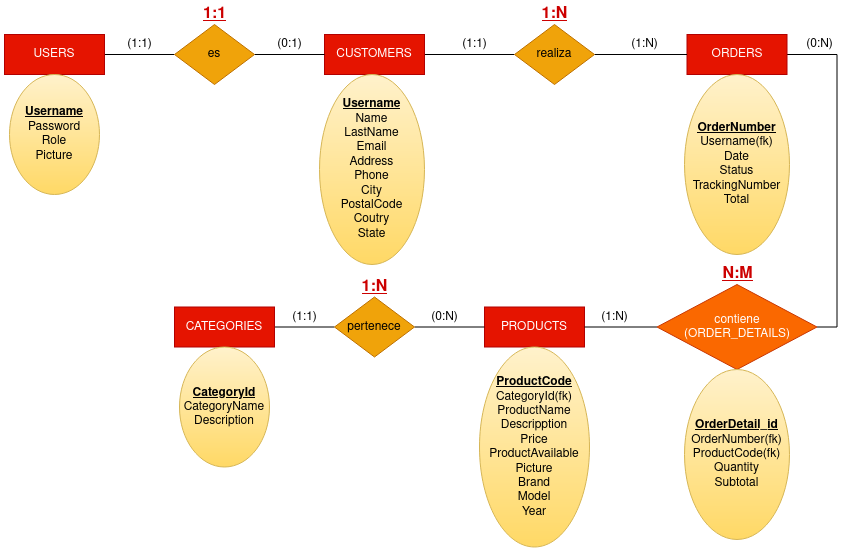

The diagram above was exported from draw.io. Its source (the exported page's mxGraphModel, read from the mxfile embedded in the PNG):
<mxGraphModel dx="980" dy="559" grid="1" gridSize="10" guides="1" tooltips="1" connect="1" arrows="1" fold="1" page="1" pageScale="1" pageWidth="1100" pageHeight="850" math="0" shadow="0" extFonts="Permanent Marker^https://fonts.googleapis.com/css?family=Permanent+Marker">
  <root>
    <mxCell id="0" />
    <mxCell id="1" parent="0" />
    <mxCell id="tEtlfKzKewG5NGgA_pDd-28" style="edgeStyle=orthogonalEdgeStyle;rounded=0;orthogonalLoop=1;jettySize=auto;html=1;exitX=1;exitY=0.5;exitDx=0;exitDy=0;endArrow=none;endFill=0;" edge="1" parent="1" source="tEtlfKzKewG5NGgA_pDd-13" target="tEtlfKzKewG5NGgA_pDd-18">
      <mxGeometry relative="1" as="geometry" />
    </mxCell>
    <mxCell id="tEtlfKzKewG5NGgA_pDd-13" value="USERS" style="whiteSpace=wrap;html=1;align=center;hachureGap=4;pointerEvents=0;fillColor=#e51400;strokeColor=#B20000;fontColor=#ffffff;" vertex="1" parent="1">
      <mxGeometry x="80" y="110" width="100" height="40" as="geometry" />
    </mxCell>
    <mxCell id="tEtlfKzKewG5NGgA_pDd-31" style="edgeStyle=orthogonalEdgeStyle;rounded=0;orthogonalLoop=1;jettySize=auto;html=1;exitX=1;exitY=0.5;exitDx=0;exitDy=0;entryX=0;entryY=0.5;entryDx=0;entryDy=0;endArrow=none;endFill=0;" edge="1" parent="1" source="tEtlfKzKewG5NGgA_pDd-14" target="tEtlfKzKewG5NGgA_pDd-19">
      <mxGeometry relative="1" as="geometry" />
    </mxCell>
    <mxCell id="tEtlfKzKewG5NGgA_pDd-14" value="CUSTOMERS" style="whiteSpace=wrap;html=1;align=center;hachureGap=4;pointerEvents=0;fillColor=#e51400;strokeColor=#B20000;fontColor=#ffffff;" vertex="1" parent="1">
      <mxGeometry x="400" y="110" width="100" height="40" as="geometry" />
    </mxCell>
    <mxCell id="tEtlfKzKewG5NGgA_pDd-15" value="PRODUCTS" style="whiteSpace=wrap;html=1;align=center;hachureGap=4;pointerEvents=0;fillColor=#e51400;strokeColor=#B20000;fontColor=#ffffff;" vertex="1" parent="1">
      <mxGeometry x="560" y="382.5" width="100" height="40" as="geometry" />
    </mxCell>
    <mxCell id="tEtlfKzKewG5NGgA_pDd-38" style="edgeStyle=orthogonalEdgeStyle;rounded=0;orthogonalLoop=1;jettySize=auto;html=1;exitX=1;exitY=0.5;exitDx=0;exitDy=0;endArrow=none;endFill=0;" edge="1" parent="1" source="tEtlfKzKewG5NGgA_pDd-16" target="tEtlfKzKewG5NGgA_pDd-20">
      <mxGeometry relative="1" as="geometry" />
    </mxCell>
    <mxCell id="tEtlfKzKewG5NGgA_pDd-16" value="CATEGORIES" style="whiteSpace=wrap;html=1;align=center;hachureGap=4;pointerEvents=0;fillColor=#e51400;strokeColor=#B20000;fontColor=#ffffff;" vertex="1" parent="1">
      <mxGeometry x="250" y="382.5" width="100" height="40" as="geometry" />
    </mxCell>
    <mxCell id="tEtlfKzKewG5NGgA_pDd-34" style="edgeStyle=orthogonalEdgeStyle;rounded=0;orthogonalLoop=1;jettySize=auto;html=1;exitX=1;exitY=0.5;exitDx=0;exitDy=0;entryX=1;entryY=0.5;entryDx=0;entryDy=0;endArrow=none;endFill=0;" edge="1" parent="1" source="tEtlfKzKewG5NGgA_pDd-17" target="tEtlfKzKewG5NGgA_pDd-21">
      <mxGeometry relative="1" as="geometry" />
    </mxCell>
    <mxCell id="tEtlfKzKewG5NGgA_pDd-17" value="ORDERS" style="whiteSpace=wrap;html=1;align=center;hachureGap=4;pointerEvents=0;fillColor=#e51400;strokeColor=#B20000;fontColor=#ffffff;" vertex="1" parent="1">
      <mxGeometry x="762.5" y="110" width="100" height="40" as="geometry" />
    </mxCell>
    <mxCell id="tEtlfKzKewG5NGgA_pDd-29" style="edgeStyle=orthogonalEdgeStyle;rounded=0;orthogonalLoop=1;jettySize=auto;html=1;exitX=1;exitY=0.5;exitDx=0;exitDy=0;entryX=0;entryY=0.5;entryDx=0;entryDy=0;endArrow=none;endFill=0;" edge="1" parent="1" source="tEtlfKzKewG5NGgA_pDd-18" target="tEtlfKzKewG5NGgA_pDd-14">
      <mxGeometry relative="1" as="geometry" />
    </mxCell>
    <mxCell id="tEtlfKzKewG5NGgA_pDd-18" value="es" style="shape=rhombus;perimeter=rhombusPerimeter;whiteSpace=wrap;html=1;align=center;hachureGap=4;pointerEvents=0;fillColor=#f0a30a;strokeColor=#BD7000;fontColor=#000000;" vertex="1" parent="1">
      <mxGeometry x="250" y="100" width="80" height="60" as="geometry" />
    </mxCell>
    <mxCell id="tEtlfKzKewG5NGgA_pDd-32" style="edgeStyle=orthogonalEdgeStyle;rounded=0;orthogonalLoop=1;jettySize=auto;html=1;exitX=1;exitY=0.5;exitDx=0;exitDy=0;entryX=0;entryY=0.5;entryDx=0;entryDy=0;endArrow=none;endFill=0;" edge="1" parent="1" source="tEtlfKzKewG5NGgA_pDd-19" target="tEtlfKzKewG5NGgA_pDd-17">
      <mxGeometry relative="1" as="geometry" />
    </mxCell>
    <mxCell id="tEtlfKzKewG5NGgA_pDd-19" value="realiza" style="shape=rhombus;perimeter=rhombusPerimeter;whiteSpace=wrap;html=1;align=center;hachureGap=4;pointerEvents=0;fillColor=#f0a30a;strokeColor=#BD7000;fontColor=#000000;" vertex="1" parent="1">
      <mxGeometry x="590" y="100" width="80" height="60" as="geometry" />
    </mxCell>
    <mxCell id="tEtlfKzKewG5NGgA_pDd-39" style="edgeStyle=orthogonalEdgeStyle;rounded=0;orthogonalLoop=1;jettySize=auto;html=1;exitX=1;exitY=0.5;exitDx=0;exitDy=0;entryX=0;entryY=0.5;entryDx=0;entryDy=0;endArrow=none;endFill=0;" edge="1" parent="1" source="tEtlfKzKewG5NGgA_pDd-20" target="tEtlfKzKewG5NGgA_pDd-15">
      <mxGeometry relative="1" as="geometry" />
    </mxCell>
    <mxCell id="tEtlfKzKewG5NGgA_pDd-20" value="&lt;div&gt;pertenece&lt;/div&gt;" style="shape=rhombus;perimeter=rhombusPerimeter;whiteSpace=wrap;html=1;align=center;hachureGap=4;pointerEvents=0;fillColor=#f0a30a;strokeColor=#BD7000;fontColor=#000000;" vertex="1" parent="1">
      <mxGeometry x="410" y="372.5" width="80" height="60" as="geometry" />
    </mxCell>
    <mxCell id="tEtlfKzKewG5NGgA_pDd-37" style="edgeStyle=orthogonalEdgeStyle;rounded=0;orthogonalLoop=1;jettySize=auto;html=1;exitX=0;exitY=0.5;exitDx=0;exitDy=0;entryX=1;entryY=0.5;entryDx=0;entryDy=0;endArrow=none;endFill=0;" edge="1" parent="1" source="tEtlfKzKewG5NGgA_pDd-21" target="tEtlfKzKewG5NGgA_pDd-15">
      <mxGeometry relative="1" as="geometry" />
    </mxCell>
    <mxCell id="tEtlfKzKewG5NGgA_pDd-21" value="&lt;div&gt;&lt;font color=&quot;#FFFFFF&quot;&gt;contiene&lt;/font&gt;&lt;/div&gt;&lt;div&gt;&lt;font color=&quot;#FFFFFF&quot;&gt;(ORDER_DETAILS)&lt;/font&gt;&lt;/div&gt;" style="shape=rhombus;perimeter=rhombusPerimeter;whiteSpace=wrap;html=1;align=center;hachureGap=4;pointerEvents=0;fillColor=#fa6800;strokeColor=#C73500;fontColor=#000000;" vertex="1" parent="1">
      <mxGeometry x="732.5" y="360" width="160" height="85" as="geometry" />
    </mxCell>
    <mxCell id="tEtlfKzKewG5NGgA_pDd-22" value="&lt;div&gt;&lt;b&gt;&lt;u&gt;Username&lt;/u&gt;&lt;/b&gt;&lt;/div&gt;&lt;div&gt;Password&lt;/div&gt;&lt;div&gt;Role&lt;/div&gt;&lt;div&gt;Picture&lt;br&gt;&lt;/div&gt;" style="ellipse;whiteSpace=wrap;html=1;hachureGap=4;pointerEvents=0;fillColor=#fff2cc;strokeColor=#d6b656;gradientColor=#ffd966;" vertex="1" parent="1">
      <mxGeometry x="85" y="150" width="90" height="120" as="geometry" />
    </mxCell>
    <mxCell id="tEtlfKzKewG5NGgA_pDd-23" value="&lt;div&gt;&lt;b&gt;&lt;u&gt;Username&lt;/u&gt;&lt;/b&gt;&lt;/div&gt;&lt;div&gt;Name&lt;/div&gt;&lt;div&gt;LastName&lt;/div&gt;&lt;div&gt;Email&lt;br&gt;&lt;/div&gt;&lt;div&gt;Address&lt;/div&gt;&lt;div&gt;Phone&lt;/div&gt;&lt;div&gt;City&lt;/div&gt;&lt;div&gt;PostalCode&lt;/div&gt;&lt;div&gt;Coutry&lt;/div&gt;&lt;div&gt;State&lt;br&gt;&lt;/div&gt;" style="ellipse;whiteSpace=wrap;html=1;hachureGap=4;pointerEvents=0;gradientColor=#ffd966;fillColor=#fff2cc;strokeColor=#d6b656;" vertex="1" parent="1">
      <mxGeometry x="395" y="150" width="105" height="190" as="geometry" />
    </mxCell>
    <mxCell id="tEtlfKzKewG5NGgA_pDd-24" value="&lt;div&gt;&lt;b&gt;&lt;u&gt;ProductCode&lt;/u&gt;&lt;/b&gt;&lt;/div&gt;&lt;div&gt;CategoryId(fk)&lt;br&gt;&lt;b&gt;&lt;/b&gt;&lt;/div&gt;&lt;div&gt;ProductName&lt;/div&gt;Descripption&lt;div&gt;Price&lt;/div&gt;&lt;div&gt;ProductAvailable&lt;/div&gt;&lt;div&gt;Picture&lt;/div&gt;&lt;div&gt;Brand&lt;/div&gt;&lt;div&gt;Model&lt;br&gt;&lt;/div&gt;&lt;div&gt;Year&lt;br&gt;&lt;/div&gt;" style="ellipse;whiteSpace=wrap;html=1;hachureGap=4;pointerEvents=0;gradientColor=#ffd966;fillColor=#fff2cc;strokeColor=#d6b656;" vertex="1" parent="1">
      <mxGeometry x="555" y="422.5" width="110" height="200" as="geometry" />
    </mxCell>
    <mxCell id="tEtlfKzKewG5NGgA_pDd-25" value="&lt;div&gt;&lt;b&gt;&lt;u&gt;CategoryId&lt;/u&gt;&lt;/b&gt;&lt;/div&gt;&lt;div&gt;CategoryName&lt;/div&gt;&lt;div&gt;Description&lt;/div&gt;" style="ellipse;whiteSpace=wrap;html=1;hachureGap=4;pointerEvents=0;gradientColor=#ffd966;fillColor=#fff2cc;strokeColor=#d6b656;" vertex="1" parent="1">
      <mxGeometry x="255" y="422.5" width="90" height="120" as="geometry" />
    </mxCell>
    <mxCell id="tEtlfKzKewG5NGgA_pDd-26" value="&lt;div&gt;&lt;b&gt;&lt;u&gt;OrderDetail_id&lt;/u&gt;&lt;/b&gt;&lt;/div&gt;&lt;div&gt;OrderNumber(fk)&lt;/div&gt;&lt;div&gt;ProductCode(fk)&lt;/div&gt;&lt;div&gt;Quantity&lt;/div&gt;&lt;div&gt;Subtotal&lt;br&gt;&lt;/div&gt;" style="ellipse;whiteSpace=wrap;html=1;hachureGap=4;pointerEvents=0;gradientColor=#ffd966;fillColor=#fff2cc;strokeColor=#d6b656;" vertex="1" parent="1">
      <mxGeometry x="760" y="445" width="105" height="170" as="geometry" />
    </mxCell>
    <mxCell id="tEtlfKzKewG5NGgA_pDd-27" value="&lt;div&gt;&lt;b&gt;&lt;u&gt;OrderNumber&lt;/u&gt;&lt;/b&gt;&lt;/div&gt;&lt;div&gt;Username(fk)&lt;/div&gt;&lt;div&gt;Date&lt;/div&gt;&lt;div&gt;Status&lt;/div&gt;&lt;div&gt;TrackingNumber&lt;/div&gt;&lt;div&gt;Total&lt;br&gt;&lt;/div&gt;" style="ellipse;whiteSpace=wrap;html=1;hachureGap=4;pointerEvents=0;gradientColor=#ffd966;fillColor=#fff2cc;strokeColor=#d6b656;" vertex="1" parent="1">
      <mxGeometry x="760" y="150" width="105" height="180" as="geometry" />
    </mxCell>
    <mxCell id="tEtlfKzKewG5NGgA_pDd-40" value="(1:1)" style="text;html=1;align=center;verticalAlign=middle;resizable=0;points=[];autosize=1;strokeColor=none;fillColor=none;" vertex="1" parent="1">
      <mxGeometry x="195" y="110" width="40" height="20" as="geometry" />
    </mxCell>
    <mxCell id="tEtlfKzKewG5NGgA_pDd-41" value="(0:1)" style="text;html=1;align=center;verticalAlign=middle;resizable=0;points=[];autosize=1;strokeColor=none;fillColor=none;" vertex="1" parent="1">
      <mxGeometry x="345" y="110" width="40" height="20" as="geometry" />
    </mxCell>
    <mxCell id="tEtlfKzKewG5NGgA_pDd-42" value="&lt;font color=&quot;#CC0000&quot;&gt;&lt;b&gt;&lt;font style=&quot;font-size: 16px&quot;&gt;&lt;u&gt;1:1&lt;/u&gt;&lt;/font&gt;&lt;/b&gt;&lt;/font&gt;" style="text;html=1;align=center;verticalAlign=middle;resizable=0;points=[];autosize=1;strokeColor=none;fillColor=none;" vertex="1" parent="1">
      <mxGeometry x="270" y="80" width="40" height="20" as="geometry" />
    </mxCell>
    <mxCell id="tEtlfKzKewG5NGgA_pDd-43" value="(1:N)" style="text;html=1;align=center;verticalAlign=middle;resizable=0;points=[];autosize=1;strokeColor=none;fillColor=none;" vertex="1" parent="1">
      <mxGeometry x="700" y="110" width="40" height="20" as="geometry" />
    </mxCell>
    <mxCell id="tEtlfKzKewG5NGgA_pDd-44" value="(1:1)" style="text;html=1;align=center;verticalAlign=middle;resizable=0;points=[];autosize=1;strokeColor=none;fillColor=none;" vertex="1" parent="1">
      <mxGeometry x="530" y="110" width="40" height="20" as="geometry" />
    </mxCell>
    <mxCell id="tEtlfKzKewG5NGgA_pDd-45" value="&lt;b&gt;&lt;font style=&quot;font-size: 16px&quot; color=&quot;#CC0000&quot;&gt;&lt;u&gt;1:N&lt;/u&gt;&lt;/font&gt;&lt;/b&gt;" style="text;html=1;align=center;verticalAlign=middle;resizable=0;points=[];autosize=1;strokeColor=none;fillColor=none;" vertex="1" parent="1">
      <mxGeometry x="610" y="80" width="40" height="20" as="geometry" />
    </mxCell>
    <mxCell id="tEtlfKzKewG5NGgA_pDd-46" value="&lt;font style=&quot;font-size: 16px&quot;&gt;&lt;b&gt;&lt;font style=&quot;font-size: 16px&quot; color=&quot;#CC0000&quot;&gt;&lt;u&gt;N:M&lt;/u&gt;&lt;/font&gt;&lt;/b&gt;&lt;/font&gt;" style="text;html=1;align=center;verticalAlign=middle;resizable=0;points=[];autosize=1;strokeColor=none;fillColor=none;" vertex="1" parent="1">
      <mxGeometry x="787.5" y="340" width="50" height="20" as="geometry" />
    </mxCell>
    <mxCell id="tEtlfKzKewG5NGgA_pDd-47" value="(0:N)" style="text;html=1;align=center;verticalAlign=middle;resizable=0;points=[];autosize=1;strokeColor=none;fillColor=none;" vertex="1" parent="1">
      <mxGeometry x="875" y="110" width="40" height="20" as="geometry" />
    </mxCell>
    <mxCell id="tEtlfKzKewG5NGgA_pDd-48" value="(1:N)" style="text;html=1;align=center;verticalAlign=middle;resizable=0;points=[];autosize=1;strokeColor=none;fillColor=none;" vertex="1" parent="1">
      <mxGeometry x="670" y="382.5" width="40" height="20" as="geometry" />
    </mxCell>
    <mxCell id="tEtlfKzKewG5NGgA_pDd-49" value="(1:1)" style="text;html=1;align=center;verticalAlign=middle;resizable=0;points=[];autosize=1;strokeColor=none;fillColor=none;" vertex="1" parent="1">
      <mxGeometry x="360" y="382.5" width="40" height="20" as="geometry" />
    </mxCell>
    <mxCell id="tEtlfKzKewG5NGgA_pDd-50" value="(0:N)" style="text;html=1;align=center;verticalAlign=middle;resizable=0;points=[];autosize=1;strokeColor=none;fillColor=none;" vertex="1" parent="1">
      <mxGeometry x="500" y="382.5" width="40" height="20" as="geometry" />
    </mxCell>
    <mxCell id="tEtlfKzKewG5NGgA_pDd-51" value="&lt;b&gt;&lt;font style=&quot;font-size: 16px&quot; color=&quot;#CC0000&quot;&gt;&lt;u&gt;1:N&lt;/u&gt;&lt;/font&gt;&lt;/b&gt;" style="text;html=1;align=center;verticalAlign=middle;resizable=0;points=[];autosize=1;strokeColor=none;fillColor=none;" vertex="1" parent="1">
      <mxGeometry x="430" y="352.5" width="40" height="20" as="geometry" />
    </mxCell>
  </root>
</mxGraphModel>